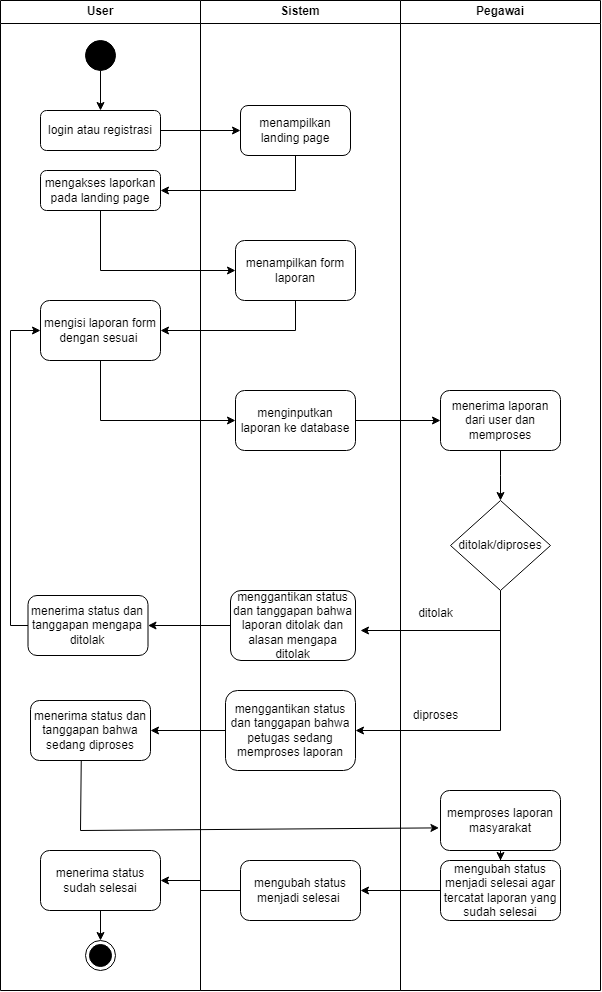

The diagram above was exported from draw.io. Its source (the exported page's mxGraphModel, read from the mxfile embedded in the PNG):
<mxGraphModel dx="1500" dy="861" grid="1" gridSize="10" guides="1" tooltips="1" connect="1" arrows="1" fold="1" page="1" pageScale="1" pageWidth="850" pageHeight="1100" math="0" shadow="0">
  <root>
    <mxCell id="0" />
    <mxCell id="1" parent="0" />
    <mxCell id="yCC4aUzIxx_6qK79ANQL-1" value="User" style="swimlane;whiteSpace=wrap;html=1;" vertex="1" parent="1">
      <mxGeometry x="130" y="10" width="200" height="990" as="geometry" />
    </mxCell>
    <mxCell id="yCC4aUzIxx_6qK79ANQL-4" value="" style="ellipse;fillColor=strokeColor;html=1;" vertex="1" parent="yCC4aUzIxx_6qK79ANQL-1">
      <mxGeometry x="85" y="40" width="30" height="30" as="geometry" />
    </mxCell>
    <mxCell id="yCC4aUzIxx_6qK79ANQL-6" value="login atau registrasi" style="rounded=1;whiteSpace=wrap;html=1;" vertex="1" parent="yCC4aUzIxx_6qK79ANQL-1">
      <mxGeometry x="40" y="110" width="120" height="40" as="geometry" />
    </mxCell>
    <mxCell id="yCC4aUzIxx_6qK79ANQL-11" value="mengakses laporkan pada landing page" style="rounded=1;whiteSpace=wrap;html=1;" vertex="1" parent="yCC4aUzIxx_6qK79ANQL-1">
      <mxGeometry x="40" y="170" width="120" height="40" as="geometry" />
    </mxCell>
    <mxCell id="yCC4aUzIxx_6qK79ANQL-24" value="mengisi laporan form dengan sesuai&amp;nbsp;" style="rounded=1;whiteSpace=wrap;html=1;" vertex="1" parent="yCC4aUzIxx_6qK79ANQL-1">
      <mxGeometry x="40" y="300" width="120" height="60" as="geometry" />
    </mxCell>
    <mxCell id="yCC4aUzIxx_6qK79ANQL-44" value="menerima status dan tanggapan mengapa ditolak" style="whiteSpace=wrap;html=1;rounded=1;" vertex="1" parent="yCC4aUzIxx_6qK79ANQL-1">
      <mxGeometry x="27.5" y="595" width="120" height="60" as="geometry" />
    </mxCell>
    <mxCell id="yCC4aUzIxx_6qK79ANQL-46" value="" style="endArrow=classic;html=1;rounded=0;exitX=0;exitY=0.5;exitDx=0;exitDy=0;entryX=0;entryY=0.5;entryDx=0;entryDy=0;" edge="1" parent="yCC4aUzIxx_6qK79ANQL-1" source="yCC4aUzIxx_6qK79ANQL-44" target="yCC4aUzIxx_6qK79ANQL-24">
      <mxGeometry width="50" height="50" relative="1" as="geometry">
        <mxPoint x="450" y="540" as="sourcePoint" />
        <mxPoint x="20" y="310" as="targetPoint" />
        <Array as="points">
          <mxPoint x="10" y="625" />
          <mxPoint x="10" y="330" />
        </Array>
      </mxGeometry>
    </mxCell>
    <mxCell id="yCC4aUzIxx_6qK79ANQL-49" value="menerima status dan tanggapan bahwa sedang diproses" style="whiteSpace=wrap;html=1;rounded=1;" vertex="1" parent="yCC4aUzIxx_6qK79ANQL-1">
      <mxGeometry x="30" y="700" width="120" height="60" as="geometry" />
    </mxCell>
    <mxCell id="yCC4aUzIxx_6qK79ANQL-61" value="" style="edgeStyle=orthogonalEdgeStyle;rounded=0;orthogonalLoop=1;jettySize=auto;html=1;" edge="1" parent="yCC4aUzIxx_6qK79ANQL-1" source="yCC4aUzIxx_6qK79ANQL-58" target="yCC4aUzIxx_6qK79ANQL-60">
      <mxGeometry relative="1" as="geometry" />
    </mxCell>
    <mxCell id="yCC4aUzIxx_6qK79ANQL-58" value="menerima status sudah selesai" style="whiteSpace=wrap;html=1;rounded=1;" vertex="1" parent="yCC4aUzIxx_6qK79ANQL-1">
      <mxGeometry x="40" y="850" width="120" height="60" as="geometry" />
    </mxCell>
    <mxCell id="yCC4aUzIxx_6qK79ANQL-60" value="" style="ellipse;html=1;shape=endState;fillColor=strokeColor;" vertex="1" parent="yCC4aUzIxx_6qK79ANQL-1">
      <mxGeometry x="85" y="940" width="30" height="30" as="geometry" />
    </mxCell>
    <mxCell id="yCC4aUzIxx_6qK79ANQL-2" value="Sistem" style="swimlane;whiteSpace=wrap;html=1;" vertex="1" parent="1">
      <mxGeometry x="330" y="10" width="200" height="990" as="geometry" />
    </mxCell>
    <mxCell id="yCC4aUzIxx_6qK79ANQL-9" value="menampilkan landing page" style="whiteSpace=wrap;html=1;rounded=1;" vertex="1" parent="yCC4aUzIxx_6qK79ANQL-2">
      <mxGeometry x="40" y="105" width="110" height="50" as="geometry" />
    </mxCell>
    <mxCell id="yCC4aUzIxx_6qK79ANQL-21" value="menampilkan form laporan" style="rounded=1;whiteSpace=wrap;html=1;" vertex="1" parent="yCC4aUzIxx_6qK79ANQL-2">
      <mxGeometry x="35" y="240" width="120" height="60" as="geometry" />
    </mxCell>
    <mxCell id="yCC4aUzIxx_6qK79ANQL-26" value="menginputkan laporan ke database" style="rounded=1;whiteSpace=wrap;html=1;" vertex="1" parent="yCC4aUzIxx_6qK79ANQL-2">
      <mxGeometry x="35" y="390" width="120" height="60" as="geometry" />
    </mxCell>
    <mxCell id="yCC4aUzIxx_6qK79ANQL-36" value="menggantikan status dan tanggapan bahwa petugas sedang memproses laporan" style="rounded=1;whiteSpace=wrap;html=1;" vertex="1" parent="yCC4aUzIxx_6qK79ANQL-2">
      <mxGeometry x="25" y="690" width="130" height="80" as="geometry" />
    </mxCell>
    <mxCell id="yCC4aUzIxx_6qK79ANQL-42" value="menggantikan status dan tanggapan bahwa laporan ditolak dan alasan mengapa ditolak" style="rounded=1;whiteSpace=wrap;html=1;" vertex="1" parent="yCC4aUzIxx_6qK79ANQL-2">
      <mxGeometry x="30" y="590" width="125" height="70" as="geometry" />
    </mxCell>
    <mxCell id="yCC4aUzIxx_6qK79ANQL-56" value="mengubah status menjadi selesai&amp;nbsp;" style="whiteSpace=wrap;html=1;rounded=1;" vertex="1" parent="yCC4aUzIxx_6qK79ANQL-2">
      <mxGeometry x="40" y="860" width="120" height="60" as="geometry" />
    </mxCell>
    <mxCell id="yCC4aUzIxx_6qK79ANQL-3" value="Pegawai" style="swimlane;whiteSpace=wrap;html=1;" vertex="1" parent="1">
      <mxGeometry x="530" y="10" width="200" height="990" as="geometry" />
    </mxCell>
    <mxCell id="yCC4aUzIxx_6qK79ANQL-30" style="edgeStyle=orthogonalEdgeStyle;rounded=0;orthogonalLoop=1;jettySize=auto;html=1;" edge="1" parent="yCC4aUzIxx_6qK79ANQL-3" source="yCC4aUzIxx_6qK79ANQL-27">
      <mxGeometry relative="1" as="geometry">
        <mxPoint x="100" y="500" as="targetPoint" />
      </mxGeometry>
    </mxCell>
    <mxCell id="yCC4aUzIxx_6qK79ANQL-27" value="menerima laporan dari user dan memproses" style="rounded=1;whiteSpace=wrap;html=1;" vertex="1" parent="yCC4aUzIxx_6qK79ANQL-3">
      <mxGeometry x="40" y="390" width="120" height="60" as="geometry" />
    </mxCell>
    <mxCell id="yCC4aUzIxx_6qK79ANQL-32" value="ditolak/diproses" style="rhombus;whiteSpace=wrap;html=1;" vertex="1" parent="yCC4aUzIxx_6qK79ANQL-3">
      <mxGeometry x="50" y="500" width="100" height="90" as="geometry" />
    </mxCell>
    <mxCell id="yCC4aUzIxx_6qK79ANQL-38" value="diproses" style="text;html=1;align=center;verticalAlign=middle;resizable=0;points=[];autosize=1;strokeColor=none;fillColor=none;" vertex="1" parent="yCC4aUzIxx_6qK79ANQL-3">
      <mxGeometry y="700" width="70" height="30" as="geometry" />
    </mxCell>
    <mxCell id="yCC4aUzIxx_6qK79ANQL-40" value="ditolak" style="text;html=1;align=center;verticalAlign=middle;resizable=0;points=[];autosize=1;strokeColor=none;fillColor=none;" vertex="1" parent="yCC4aUzIxx_6qK79ANQL-3">
      <mxGeometry x="5" y="598" width="60" height="30" as="geometry" />
    </mxCell>
    <mxCell id="yCC4aUzIxx_6qK79ANQL-54" value="" style="edgeStyle=orthogonalEdgeStyle;rounded=0;orthogonalLoop=1;jettySize=auto;html=1;" edge="1" parent="yCC4aUzIxx_6qK79ANQL-3" source="yCC4aUzIxx_6qK79ANQL-51" target="yCC4aUzIxx_6qK79ANQL-53">
      <mxGeometry relative="1" as="geometry" />
    </mxCell>
    <mxCell id="yCC4aUzIxx_6qK79ANQL-51" value="memproses laporan masyarakat" style="rounded=1;whiteSpace=wrap;html=1;" vertex="1" parent="yCC4aUzIxx_6qK79ANQL-3">
      <mxGeometry x="40" y="790" width="120" height="60" as="geometry" />
    </mxCell>
    <mxCell id="yCC4aUzIxx_6qK79ANQL-53" value="mengubah status menjadi selesai agar tercatat laporan yang sudah selesai" style="whiteSpace=wrap;html=1;rounded=1;" vertex="1" parent="yCC4aUzIxx_6qK79ANQL-3">
      <mxGeometry x="40" y="860" width="120" height="60" as="geometry" />
    </mxCell>
    <mxCell id="yCC4aUzIxx_6qK79ANQL-5" value="" style="endArrow=classic;html=1;rounded=0;exitX=0.5;exitY=1;exitDx=0;exitDy=0;" edge="1" parent="1" source="yCC4aUzIxx_6qK79ANQL-4">
      <mxGeometry width="50" height="50" relative="1" as="geometry">
        <mxPoint x="450" y="250" as="sourcePoint" />
        <mxPoint x="230" y="120" as="targetPoint" />
      </mxGeometry>
    </mxCell>
    <mxCell id="yCC4aUzIxx_6qK79ANQL-10" value="" style="edgeStyle=orthogonalEdgeStyle;rounded=0;orthogonalLoop=1;jettySize=auto;html=1;" edge="1" parent="1" source="yCC4aUzIxx_6qK79ANQL-6" target="yCC4aUzIxx_6qK79ANQL-9">
      <mxGeometry relative="1" as="geometry" />
    </mxCell>
    <mxCell id="yCC4aUzIxx_6qK79ANQL-16" value="" style="endArrow=classic;html=1;rounded=0;exitX=0.5;exitY=1;exitDx=0;exitDy=0;entryX=1;entryY=0.5;entryDx=0;entryDy=0;" edge="1" parent="1" source="yCC4aUzIxx_6qK79ANQL-9" target="yCC4aUzIxx_6qK79ANQL-11">
      <mxGeometry width="50" height="50" relative="1" as="geometry">
        <mxPoint x="420" y="220" as="sourcePoint" />
        <mxPoint x="470" y="170" as="targetPoint" />
        <Array as="points">
          <mxPoint x="425" y="200" />
        </Array>
      </mxGeometry>
    </mxCell>
    <mxCell id="yCC4aUzIxx_6qK79ANQL-22" value="" style="endArrow=classic;html=1;rounded=0;exitX=0.5;exitY=1;exitDx=0;exitDy=0;entryX=0;entryY=0.5;entryDx=0;entryDy=0;" edge="1" parent="1" source="yCC4aUzIxx_6qK79ANQL-11" target="yCC4aUzIxx_6qK79ANQL-21">
      <mxGeometry width="50" height="50" relative="1" as="geometry">
        <mxPoint x="240" y="280" as="sourcePoint" />
        <mxPoint x="290" y="230" as="targetPoint" />
        <Array as="points">
          <mxPoint x="230" y="280" />
        </Array>
      </mxGeometry>
    </mxCell>
    <mxCell id="yCC4aUzIxx_6qK79ANQL-25" value="" style="endArrow=classic;html=1;rounded=0;exitX=0.5;exitY=1;exitDx=0;exitDy=0;entryX=1;entryY=0.5;entryDx=0;entryDy=0;" edge="1" parent="1" source="yCC4aUzIxx_6qK79ANQL-21" target="yCC4aUzIxx_6qK79ANQL-24">
      <mxGeometry width="50" height="50" relative="1" as="geometry">
        <mxPoint x="350" y="400" as="sourcePoint" />
        <mxPoint x="400" y="350" as="targetPoint" />
        <Array as="points">
          <mxPoint x="425" y="340" />
        </Array>
      </mxGeometry>
    </mxCell>
    <mxCell id="yCC4aUzIxx_6qK79ANQL-28" value="" style="endArrow=classic;html=1;rounded=0;exitX=0.5;exitY=1;exitDx=0;exitDy=0;entryX=0;entryY=0.5;entryDx=0;entryDy=0;" edge="1" parent="1" source="yCC4aUzIxx_6qK79ANQL-24" target="yCC4aUzIxx_6qK79ANQL-26">
      <mxGeometry width="50" height="50" relative="1" as="geometry">
        <mxPoint x="580" y="300" as="sourcePoint" />
        <mxPoint x="630" y="250" as="targetPoint" />
        <Array as="points">
          <mxPoint x="230" y="430" />
        </Array>
      </mxGeometry>
    </mxCell>
    <mxCell id="yCC4aUzIxx_6qK79ANQL-29" style="edgeStyle=orthogonalEdgeStyle;rounded=0;orthogonalLoop=1;jettySize=auto;html=1;entryX=0;entryY=0.5;entryDx=0;entryDy=0;" edge="1" parent="1" source="yCC4aUzIxx_6qK79ANQL-26" target="yCC4aUzIxx_6qK79ANQL-27">
      <mxGeometry relative="1" as="geometry" />
    </mxCell>
    <mxCell id="yCC4aUzIxx_6qK79ANQL-37" value="" style="endArrow=classic;html=1;rounded=0;exitX=0.5;exitY=1;exitDx=0;exitDy=0;entryX=1;entryY=0.5;entryDx=0;entryDy=0;" edge="1" parent="1" source="yCC4aUzIxx_6qK79ANQL-32" target="yCC4aUzIxx_6qK79ANQL-36">
      <mxGeometry width="50" height="50" relative="1" as="geometry">
        <mxPoint x="640" y="660" as="sourcePoint" />
        <mxPoint x="690" y="610" as="targetPoint" />
        <Array as="points">
          <mxPoint x="630" y="740" />
        </Array>
      </mxGeometry>
    </mxCell>
    <mxCell id="yCC4aUzIxx_6qK79ANQL-39" value="" style="endArrow=classic;html=1;rounded=0;" edge="1" parent="1">
      <mxGeometry width="50" height="50" relative="1" as="geometry">
        <mxPoint x="630" y="640" as="sourcePoint" />
        <mxPoint x="490" y="640" as="targetPoint" />
      </mxGeometry>
    </mxCell>
    <mxCell id="yCC4aUzIxx_6qK79ANQL-45" value="" style="edgeStyle=orthogonalEdgeStyle;rounded=0;orthogonalLoop=1;jettySize=auto;html=1;" edge="1" parent="1" source="yCC4aUzIxx_6qK79ANQL-42" target="yCC4aUzIxx_6qK79ANQL-44">
      <mxGeometry relative="1" as="geometry" />
    </mxCell>
    <mxCell id="yCC4aUzIxx_6qK79ANQL-50" value="" style="edgeStyle=orthogonalEdgeStyle;rounded=0;orthogonalLoop=1;jettySize=auto;html=1;" edge="1" parent="1" source="yCC4aUzIxx_6qK79ANQL-36" target="yCC4aUzIxx_6qK79ANQL-49">
      <mxGeometry relative="1" as="geometry" />
    </mxCell>
    <mxCell id="yCC4aUzIxx_6qK79ANQL-52" value="" style="endArrow=classic;html=1;rounded=0;exitX=0.423;exitY=1.003;exitDx=0;exitDy=0;exitPerimeter=0;entryX=-0.013;entryY=0.623;entryDx=0;entryDy=0;entryPerimeter=0;" edge="1" parent="1" source="yCC4aUzIxx_6qK79ANQL-49" target="yCC4aUzIxx_6qK79ANQL-51">
      <mxGeometry width="50" height="50" relative="1" as="geometry">
        <mxPoint x="520" y="880" as="sourcePoint" />
        <mxPoint x="570" y="830" as="targetPoint" />
        <Array as="points">
          <mxPoint x="210" y="840" />
        </Array>
      </mxGeometry>
    </mxCell>
    <mxCell id="yCC4aUzIxx_6qK79ANQL-57" value="" style="edgeStyle=orthogonalEdgeStyle;rounded=0;orthogonalLoop=1;jettySize=auto;html=1;" edge="1" parent="1" source="yCC4aUzIxx_6qK79ANQL-53" target="yCC4aUzIxx_6qK79ANQL-56">
      <mxGeometry relative="1" as="geometry" />
    </mxCell>
    <mxCell id="yCC4aUzIxx_6qK79ANQL-59" value="" style="edgeStyle=orthogonalEdgeStyle;rounded=0;orthogonalLoop=1;jettySize=auto;html=1;" edge="1" parent="1" source="yCC4aUzIxx_6qK79ANQL-56" target="yCC4aUzIxx_6qK79ANQL-58">
      <mxGeometry relative="1" as="geometry" />
    </mxCell>
  </root>
</mxGraphModel>